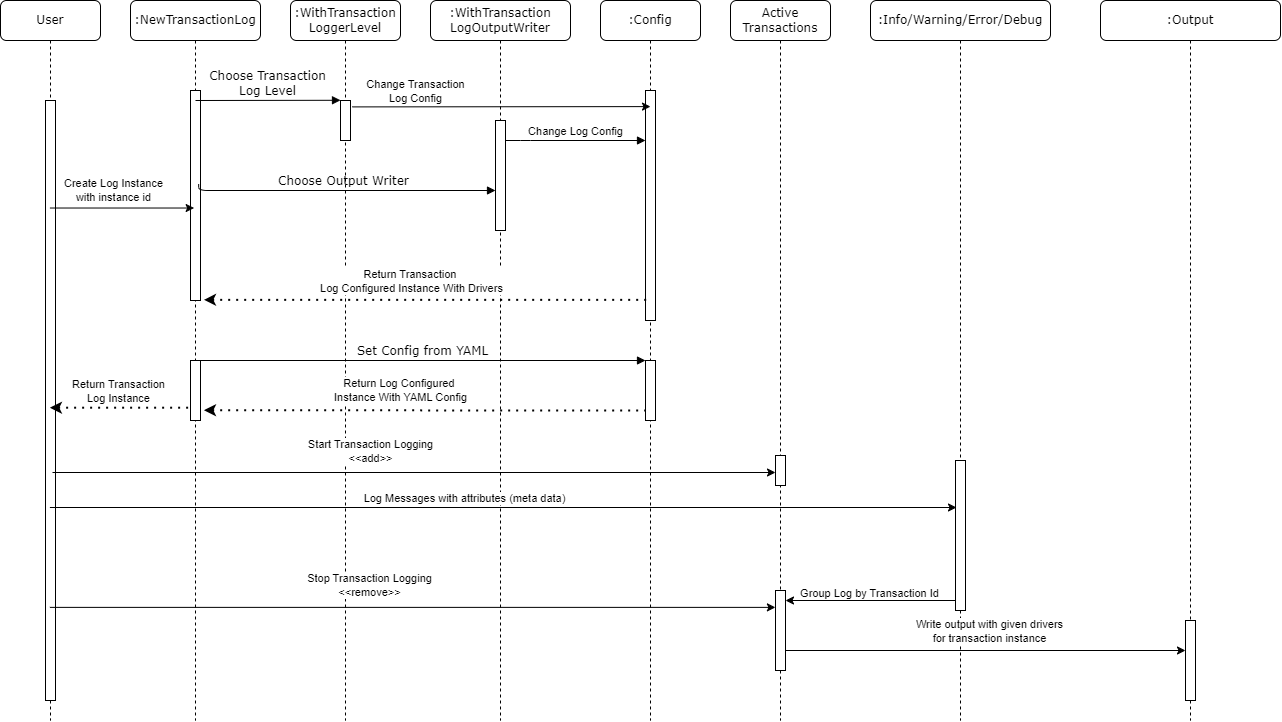

The diagram above was exported from draw.io. Its source (the exported page's mxGraphModel, read from the mxfile embedded in the PNG):
<mxGraphModel dx="1806" dy="768" grid="1" gridSize="10" guides="1" tooltips="1" connect="1" arrows="1" fold="1" page="1" pageScale="1" pageWidth="850" pageHeight="1100" math="0" shadow="0">
  <root>
    <mxCell id="0" />
    <mxCell id="1" parent="0" />
    <mxCell id="B30W09u-ux6TkuVUiPrp-1" value=":WithTransaction&lt;div&gt;LoggerLevel&lt;/div&gt;" style="shape=umlLifeline;perimeter=lifelinePerimeter;whiteSpace=wrap;html=1;container=1;collapsible=0;recursiveResize=0;outlineConnect=0;rounded=1;shadow=0;comic=0;labelBackgroundColor=none;strokeWidth=1;fontFamily=Verdana;fontSize=12;align=center;" vertex="1" parent="1">
      <mxGeometry x="230" y="80" width="110" height="720" as="geometry" />
    </mxCell>
    <mxCell id="B30W09u-ux6TkuVUiPrp-2" value="" style="html=1;points=[];perimeter=orthogonalPerimeter;rounded=0;shadow=0;comic=0;labelBackgroundColor=none;strokeWidth=1;fontFamily=Verdana;fontSize=12;align=center;" vertex="1" parent="B30W09u-ux6TkuVUiPrp-1">
      <mxGeometry x="50" y="100" width="10" height="40" as="geometry" />
    </mxCell>
    <mxCell id="B30W09u-ux6TkuVUiPrp-3" value=":WithTransaction&lt;div&gt;LogOutputWriter&lt;/div&gt;" style="shape=umlLifeline;perimeter=lifelinePerimeter;whiteSpace=wrap;html=1;container=1;collapsible=0;recursiveResize=0;outlineConnect=0;rounded=1;shadow=0;comic=0;labelBackgroundColor=none;strokeWidth=1;fontFamily=Verdana;fontSize=12;align=center;" vertex="1" parent="1">
      <mxGeometry x="370" y="80" width="140" height="720" as="geometry" />
    </mxCell>
    <mxCell id="B30W09u-ux6TkuVUiPrp-4" value="" style="html=1;points=[];perimeter=orthogonalPerimeter;rounded=0;shadow=0;comic=0;labelBackgroundColor=none;strokeWidth=1;fontFamily=Verdana;fontSize=12;align=center;" vertex="1" parent="B30W09u-ux6TkuVUiPrp-3">
      <mxGeometry x="65" y="120" width="10" height="110" as="geometry" />
    </mxCell>
    <mxCell id="B30W09u-ux6TkuVUiPrp-5" value="" style="endArrow=none;dashed=1;html=1;dashPattern=1 3;strokeWidth=2;rounded=0;startArrow=classic;startFill=1;exitX=1.344;exitY=0.968;exitDx=0;exitDy=0;exitPerimeter=0;" edge="1" parent="B30W09u-ux6TkuVUiPrp-3">
      <mxGeometry width="50" height="50" relative="1" as="geometry">
        <mxPoint x="-226.55999999999995" y="409.76" as="sourcePoint" />
        <mxPoint x="220" y="410" as="targetPoint" />
      </mxGeometry>
    </mxCell>
    <mxCell id="B30W09u-ux6TkuVUiPrp-6" value="Return Log Configured&amp;nbsp;&lt;div&gt;Instance With YAML Config&lt;/div&gt;" style="edgeLabel;html=1;align=center;verticalAlign=middle;resizable=0;points=[];" vertex="1" connectable="0" parent="B30W09u-ux6TkuVUiPrp-5">
      <mxGeometry x="-0.2296" y="2" relative="1" as="geometry">
        <mxPoint x="24" y="-18" as="offset" />
      </mxGeometry>
    </mxCell>
    <mxCell id="B30W09u-ux6TkuVUiPrp-7" value=":Config" style="shape=umlLifeline;perimeter=lifelinePerimeter;whiteSpace=wrap;html=1;container=1;collapsible=0;recursiveResize=0;outlineConnect=0;rounded=1;shadow=0;comic=0;labelBackgroundColor=none;strokeWidth=1;fontFamily=Verdana;fontSize=12;align=center;" vertex="1" parent="1">
      <mxGeometry x="540" y="80" width="100" height="720" as="geometry" />
    </mxCell>
    <mxCell id="B30W09u-ux6TkuVUiPrp-8" value=":Info/Warning/Error/Debug" style="shape=umlLifeline;perimeter=lifelinePerimeter;whiteSpace=wrap;html=1;container=1;collapsible=0;recursiveResize=0;outlineConnect=0;rounded=1;shadow=0;comic=0;labelBackgroundColor=none;strokeWidth=1;fontFamily=Verdana;fontSize=12;align=center;" vertex="1" parent="1">
      <mxGeometry x="810" y="80" width="180" height="720" as="geometry" />
    </mxCell>
    <mxCell id="B30W09u-ux6TkuVUiPrp-52" value="" style="endArrow=classic;html=1;rounded=0;entryX=0.897;entryY=0.132;entryDx=0;entryDy=0;entryPerimeter=0;" edge="1" parent="B30W09u-ux6TkuVUiPrp-8">
      <mxGeometry width="50" height="50" relative="1" as="geometry">
        <mxPoint x="91" y="600" as="sourcePoint" />
        <mxPoint x="-85" y="600" as="targetPoint" />
      </mxGeometry>
    </mxCell>
    <mxCell id="B30W09u-ux6TkuVUiPrp-53" value="Group Log by Transaction Id" style="edgeLabel;html=1;align=center;verticalAlign=middle;resizable=0;points=[];" vertex="1" connectable="0" parent="B30W09u-ux6TkuVUiPrp-52">
      <mxGeometry x="0.0493" y="-1" relative="1" as="geometry">
        <mxPoint y="-7" as="offset" />
      </mxGeometry>
    </mxCell>
    <mxCell id="B30W09u-ux6TkuVUiPrp-48" value="" style="endArrow=classic;html=1;rounded=0;exitX=0.897;exitY=0.368;exitDx=0;exitDy=0;exitPerimeter=0;" edge="1" parent="B30W09u-ux6TkuVUiPrp-8">
      <mxGeometry width="50" height="50" relative="1" as="geometry">
        <mxPoint x="-90.52999999999975" y="649.9999999999997" as="sourcePoint" />
        <mxPoint x="315" y="649.9999999999997" as="targetPoint" />
      </mxGeometry>
    </mxCell>
    <mxCell id="B30W09u-ux6TkuVUiPrp-51" value="Write output with given drivers&lt;div&gt;for transaction instance&lt;/div&gt;" style="edgeLabel;html=1;align=center;verticalAlign=middle;resizable=0;points=[];" vertex="1" connectable="0" parent="B30W09u-ux6TkuVUiPrp-48">
      <mxGeometry x="0.0316" y="1" relative="1" as="geometry">
        <mxPoint y="-19" as="offset" />
      </mxGeometry>
    </mxCell>
    <mxCell id="B30W09u-ux6TkuVUiPrp-9" value=":NewTransactionLog" style="shape=umlLifeline;perimeter=lifelinePerimeter;whiteSpace=wrap;html=1;container=1;collapsible=0;recursiveResize=0;outlineConnect=0;rounded=1;shadow=0;comic=0;labelBackgroundColor=none;strokeWidth=1;fontFamily=Verdana;fontSize=12;align=center;" vertex="1" parent="1">
      <mxGeometry x="70" y="80" width="130" height="720" as="geometry" />
    </mxCell>
    <mxCell id="B30W09u-ux6TkuVUiPrp-54" value="" style="html=1;points=[];perimeter=orthogonalPerimeter;rounded=0;shadow=0;comic=0;labelBackgroundColor=none;strokeWidth=1;fontFamily=Verdana;fontSize=12;align=center;" vertex="1" parent="B30W09u-ux6TkuVUiPrp-9">
      <mxGeometry x="60" y="360" width="10" height="60" as="geometry" />
    </mxCell>
    <mxCell id="B30W09u-ux6TkuVUiPrp-55" value="" style="html=1;points=[];perimeter=orthogonalPerimeter;rounded=0;shadow=0;comic=0;labelBackgroundColor=none;strokeWidth=1;fontFamily=Verdana;fontSize=12;align=center;" vertex="1" parent="B30W09u-ux6TkuVUiPrp-9">
      <mxGeometry x="60" y="90" width="10" height="210" as="geometry" />
    </mxCell>
    <mxCell id="B30W09u-ux6TkuVUiPrp-11" value="" style="html=1;points=[];perimeter=orthogonalPerimeter;rounded=0;shadow=0;comic=0;labelBackgroundColor=none;strokeWidth=1;fontFamily=Verdana;fontSize=12;align=center;" vertex="1" parent="1">
      <mxGeometry x="585" y="170" width="10" height="230" as="geometry" />
    </mxCell>
    <mxCell id="B30W09u-ux6TkuVUiPrp-12" value="&lt;span style=&quot;font-family: Helvetica; font-size: 11px; background-color: rgb(255, 255, 255);&quot;&gt;Change Log Config&lt;/span&gt;" style="html=1;verticalAlign=bottom;endArrow=block;labelBackgroundColor=none;fontFamily=Verdana;fontSize=12;edgeStyle=elbowEdgeStyle;elbow=vertical;" edge="1" parent="1" source="B30W09u-ux6TkuVUiPrp-4" target="B30W09u-ux6TkuVUiPrp-11">
      <mxGeometry relative="1" as="geometry">
        <mxPoint x="510" y="220" as="sourcePoint" />
        <Array as="points">
          <mxPoint x="460" y="220" />
        </Array>
      </mxGeometry>
    </mxCell>
    <mxCell id="B30W09u-ux6TkuVUiPrp-13" value="" style="html=1;points=[];perimeter=orthogonalPerimeter;rounded=0;shadow=0;comic=0;labelBackgroundColor=none;strokeWidth=1;fontFamily=Verdana;fontSize=12;align=center;" vertex="1" parent="1">
      <mxGeometry x="585" y="440" width="10" height="60" as="geometry" />
    </mxCell>
    <mxCell id="B30W09u-ux6TkuVUiPrp-14" value="Set Config from YAML" style="html=1;verticalAlign=bottom;endArrow=block;entryX=0;entryY=0;labelBackgroundColor=none;fontFamily=Verdana;fontSize=12;" edge="1" parent="1" target="B30W09u-ux6TkuVUiPrp-13">
      <mxGeometry relative="1" as="geometry">
        <mxPoint x="140" y="440" as="sourcePoint" />
      </mxGeometry>
    </mxCell>
    <mxCell id="B30W09u-ux6TkuVUiPrp-15" value="Choose Transaction&lt;div&gt;Log Level&lt;/div&gt;" style="html=1;verticalAlign=bottom;endArrow=block;entryX=0;entryY=0;labelBackgroundColor=none;fontFamily=Verdana;fontSize=12;edgeStyle=elbowEdgeStyle;elbow=vertical;" edge="1" parent="1" target="B30W09u-ux6TkuVUiPrp-2">
      <mxGeometry relative="1" as="geometry">
        <mxPoint x="135" y="180" as="sourcePoint" />
        <mxPoint as="offset" />
      </mxGeometry>
    </mxCell>
    <mxCell id="B30W09u-ux6TkuVUiPrp-16" value="Choose Output Writer" style="html=1;verticalAlign=bottom;endArrow=block;labelBackgroundColor=none;fontFamily=Verdana;fontSize=12;edgeStyle=elbowEdgeStyle;elbow=vertical;exitX=0.817;exitY=0.261;exitDx=0;exitDy=0;exitPerimeter=0;" edge="1" parent="1">
      <mxGeometry relative="1" as="geometry">
        <mxPoint x="138.17000000000007" y="263.52" as="sourcePoint" />
        <mxPoint x="435" y="270" as="targetPoint" />
        <Array as="points">
          <mxPoint x="300" y="270" />
        </Array>
      </mxGeometry>
    </mxCell>
    <mxCell id="B30W09u-ux6TkuVUiPrp-17" value=":Output" style="shape=umlLifeline;perimeter=lifelinePerimeter;whiteSpace=wrap;html=1;container=1;collapsible=0;recursiveResize=0;outlineConnect=0;rounded=1;shadow=0;comic=0;labelBackgroundColor=none;strokeWidth=1;fontFamily=Verdana;fontSize=12;align=center;" vertex="1" parent="1">
      <mxGeometry x="1040" y="80" width="180" height="720" as="geometry" />
    </mxCell>
    <mxCell id="B30W09u-ux6TkuVUiPrp-34" value="" style="html=1;points=[];perimeter=orthogonalPerimeter;rounded=0;shadow=0;comic=0;labelBackgroundColor=none;strokeColor=#000000;strokeWidth=1;fillColor=#FFFFFF;fontFamily=Verdana;fontSize=12;fontColor=#000000;align=center;" vertex="1" parent="B30W09u-ux6TkuVUiPrp-17">
      <mxGeometry x="85" y="620" width="10" height="80" as="geometry" />
    </mxCell>
    <mxCell id="B30W09u-ux6TkuVUiPrp-18" value="User" style="shape=umlLifeline;perimeter=lifelinePerimeter;whiteSpace=wrap;html=1;container=1;collapsible=0;recursiveResize=0;outlineConnect=0;rounded=1;shadow=0;comic=0;labelBackgroundColor=none;strokeWidth=1;fontFamily=Verdana;fontSize=12;align=center;" vertex="1" parent="1">
      <mxGeometry x="-60" y="80" width="100" height="720" as="geometry" />
    </mxCell>
    <mxCell id="B30W09u-ux6TkuVUiPrp-19" value="" style="html=1;points=[];perimeter=orthogonalPerimeter;rounded=0;shadow=0;comic=0;labelBackgroundColor=none;strokeWidth=1;fontFamily=Verdana;fontSize=12;align=center;" vertex="1" parent="B30W09u-ux6TkuVUiPrp-18">
      <mxGeometry x="45" y="100" width="10" height="600" as="geometry" />
    </mxCell>
    <mxCell id="B30W09u-ux6TkuVUiPrp-20" value="" style="endArrow=classic;html=1;rounded=0;entryX=0.365;entryY=0.336;entryDx=0;entryDy=0;entryPerimeter=0;" edge="1" parent="1" source="B30W09u-ux6TkuVUiPrp-18">
      <mxGeometry width="50" height="50" relative="1" as="geometry">
        <mxPoint x="350" y="380" as="sourcePoint" />
        <mxPoint x="133.64999999999964" y="287.52" as="targetPoint" />
      </mxGeometry>
    </mxCell>
    <mxCell id="B30W09u-ux6TkuVUiPrp-21" value="Create Log Instance&lt;div&gt;with instance id&lt;/div&gt;" style="edgeLabel;html=1;align=center;verticalAlign=middle;resizable=0;points=[];" vertex="1" connectable="0" parent="B30W09u-ux6TkuVUiPrp-20">
      <mxGeometry x="-0.167" y="-3" relative="1" as="geometry">
        <mxPoint x="3" y="-21" as="offset" />
      </mxGeometry>
    </mxCell>
    <mxCell id="B30W09u-ux6TkuVUiPrp-22" value="" style="endArrow=classic;html=1;rounded=0;exitX=1.174;exitY=0.16;exitDx=0;exitDy=0;exitPerimeter=0;entryX=0.5;entryY=0.07;entryDx=0;entryDy=0;entryPerimeter=0;" edge="1" parent="1" source="B30W09u-ux6TkuVUiPrp-2" target="B30W09u-ux6TkuVUiPrp-11">
      <mxGeometry width="50" height="50" relative="1" as="geometry">
        <mxPoint x="430" y="380" as="sourcePoint" />
        <mxPoint x="580" y="186" as="targetPoint" />
      </mxGeometry>
    </mxCell>
    <mxCell id="B30W09u-ux6TkuVUiPrp-23" value="Change Transaction&lt;div&gt;Log Config&lt;/div&gt;" style="edgeLabel;html=1;align=center;verticalAlign=middle;resizable=0;points=[];" vertex="1" connectable="0" parent="B30W09u-ux6TkuVUiPrp-22">
      <mxGeometry x="-0.5796" y="-3" relative="1" as="geometry">
        <mxPoint y="-19" as="offset" />
      </mxGeometry>
    </mxCell>
    <mxCell id="B30W09u-ux6TkuVUiPrp-24" value="" style="endArrow=none;dashed=1;html=1;dashPattern=1 3;strokeWidth=2;rounded=0;startArrow=classic;startFill=1;exitX=1.344;exitY=0.623;exitDx=0;exitDy=0;exitPerimeter=0;" edge="1" parent="1" target="B30W09u-ux6TkuVUiPrp-7">
      <mxGeometry width="50" height="50" relative="1" as="geometry">
        <mxPoint x="143.44000000000005" y="379.3599999999999" as="sourcePoint" />
        <mxPoint x="480" y="330" as="targetPoint" />
      </mxGeometry>
    </mxCell>
    <mxCell id="B30W09u-ux6TkuVUiPrp-25" value="Return Transaction&amp;nbsp;&lt;div&gt;Log Configured Instance With Drivers&lt;/div&gt;" style="edgeLabel;html=1;align=center;verticalAlign=middle;resizable=0;points=[];" vertex="1" connectable="0" parent="B30W09u-ux6TkuVUiPrp-24">
      <mxGeometry x="-0.2296" y="2" relative="1" as="geometry">
        <mxPoint x="35" y="-17" as="offset" />
      </mxGeometry>
    </mxCell>
    <mxCell id="B30W09u-ux6TkuVUiPrp-26" value="" style="endArrow=none;dashed=1;html=1;dashPattern=1 3;strokeWidth=2;rounded=0;entryX=0.093;entryY=0.96;entryDx=0;entryDy=0;entryPerimeter=0;startArrow=classic;startFill=1;" edge="1" parent="1" source="B30W09u-ux6TkuVUiPrp-18">
      <mxGeometry width="50" height="50" relative="1" as="geometry">
        <mxPoint x="17" y="488" as="sourcePoint" />
        <mxPoint x="130.92999999999984" y="487.20000000000005" as="targetPoint" />
      </mxGeometry>
    </mxCell>
    <mxCell id="B30W09u-ux6TkuVUiPrp-27" value="Return Transaction&lt;div&gt;Log Instance&lt;/div&gt;" style="edgeLabel;html=1;align=center;verticalAlign=middle;resizable=0;points=[];" vertex="1" connectable="0" parent="B30W09u-ux6TkuVUiPrp-26">
      <mxGeometry x="-0.2985" relative="1" as="geometry">
        <mxPoint x="18" y="-17" as="offset" />
      </mxGeometry>
    </mxCell>
    <mxCell id="B30W09u-ux6TkuVUiPrp-28" value="" style="html=1;points=[];perimeter=orthogonalPerimeter;rounded=0;shadow=0;comic=0;labelBackgroundColor=none;strokeWidth=1;fontFamily=Verdana;fontSize=12;align=center;" vertex="1" parent="1">
      <mxGeometry x="895" y="540" width="10" height="150" as="geometry" />
    </mxCell>
    <mxCell id="B30W09u-ux6TkuVUiPrp-29" value="" style="endArrow=classic;html=1;rounded=0;" edge="1" parent="1" source="B30W09u-ux6TkuVUiPrp-18">
      <mxGeometry width="50" height="50" relative="1" as="geometry">
        <mxPoint x="430" y="410" as="sourcePoint" />
        <mxPoint x="896" y="587" as="targetPoint" />
      </mxGeometry>
    </mxCell>
    <mxCell id="B30W09u-ux6TkuVUiPrp-30" value="Log Messages with attributes (meta data)" style="edgeLabel;html=1;align=center;verticalAlign=middle;resizable=0;points=[];" vertex="1" connectable="0" parent="B30W09u-ux6TkuVUiPrp-29">
      <mxGeometry x="-0.0851" y="-2" relative="1" as="geometry">
        <mxPoint y="-12" as="offset" />
      </mxGeometry>
    </mxCell>
    <mxCell id="B30W09u-ux6TkuVUiPrp-35" value="Active Transactions" style="shape=umlLifeline;perimeter=lifelinePerimeter;whiteSpace=wrap;html=1;container=1;collapsible=0;recursiveResize=0;outlineConnect=0;rounded=1;shadow=0;comic=0;labelBackgroundColor=none;strokeWidth=1;fontFamily=Verdana;fontSize=12;align=center;" vertex="1" parent="1">
      <mxGeometry x="670" y="80" width="100" height="720" as="geometry" />
    </mxCell>
    <mxCell id="B30W09u-ux6TkuVUiPrp-38" value="" style="endArrow=classic;html=1;rounded=0;" edge="1" parent="1" source="B30W09u-ux6TkuVUiPrp-37" target="B30W09u-ux6TkuVUiPrp-35">
      <mxGeometry width="50" height="50" relative="1" as="geometry">
        <mxPoint x="-8" y="552" as="sourcePoint" />
        <mxPoint x="390" y="360" as="targetPoint" />
      </mxGeometry>
    </mxCell>
    <mxCell id="B30W09u-ux6TkuVUiPrp-42" value="" style="html=1;points=[];perimeter=orthogonalPerimeter;rounded=0;shadow=0;comic=0;labelBackgroundColor=none;strokeWidth=1;fontFamily=Verdana;fontSize=12;align=center;" vertex="1" parent="1">
      <mxGeometry x="715" y="670" width="10" height="80" as="geometry" />
    </mxCell>
    <mxCell id="B30W09u-ux6TkuVUiPrp-46" value="" style="endArrow=classic;html=1;rounded=0;entryX=-0.009;entryY=0.211;entryDx=0;entryDy=0;entryPerimeter=0;" edge="1" parent="1" source="B30W09u-ux6TkuVUiPrp-18" target="B30W09u-ux6TkuVUiPrp-42">
      <mxGeometry width="50" height="50" relative="1" as="geometry">
        <mxPoint y="650" as="sourcePoint" />
        <mxPoint x="723" y="650" as="targetPoint" />
      </mxGeometry>
    </mxCell>
    <mxCell id="B30W09u-ux6TkuVUiPrp-47" value="Stop Transaction Logging&lt;div&gt;&amp;lt;&amp;lt;remove&amp;gt;&amp;gt;&lt;/div&gt;" style="edgeLabel;html=1;align=center;verticalAlign=middle;resizable=0;points=[];" vertex="1" connectable="0" parent="B30W09u-ux6TkuVUiPrp-46">
      <mxGeometry x="-0.1197" y="1" relative="1" as="geometry">
        <mxPoint y="-21" as="offset" />
      </mxGeometry>
    </mxCell>
    <mxCell id="B30W09u-ux6TkuVUiPrp-56" value="" style="endArrow=classic;html=1;rounded=0;" edge="1" parent="1" target="B30W09u-ux6TkuVUiPrp-37">
      <mxGeometry width="50" height="50" relative="1" as="geometry">
        <mxPoint x="-8" y="552" as="sourcePoint" />
        <mxPoint x="720" y="552" as="targetPoint" />
      </mxGeometry>
    </mxCell>
    <mxCell id="B30W09u-ux6TkuVUiPrp-57" value="Start Transaction Logging&lt;div&gt;&amp;lt;&amp;lt;add&amp;gt;&amp;gt;&lt;/div&gt;" style="edgeLabel;html=1;align=center;verticalAlign=middle;resizable=0;points=[];" vertex="1" connectable="0" parent="B30W09u-ux6TkuVUiPrp-56">
      <mxGeometry x="-0.1197" y="1" relative="1" as="geometry">
        <mxPoint y="-21" as="offset" />
      </mxGeometry>
    </mxCell>
    <mxCell id="B30W09u-ux6TkuVUiPrp-37" value="" style="html=1;points=[];perimeter=orthogonalPerimeter;rounded=0;shadow=0;comic=0;labelBackgroundColor=none;strokeWidth=1;fontFamily=Verdana;fontSize=12;align=center;" vertex="1" parent="1">
      <mxGeometry x="715" y="535" width="10" height="30" as="geometry" />
    </mxCell>
  </root>
</mxGraphModel>